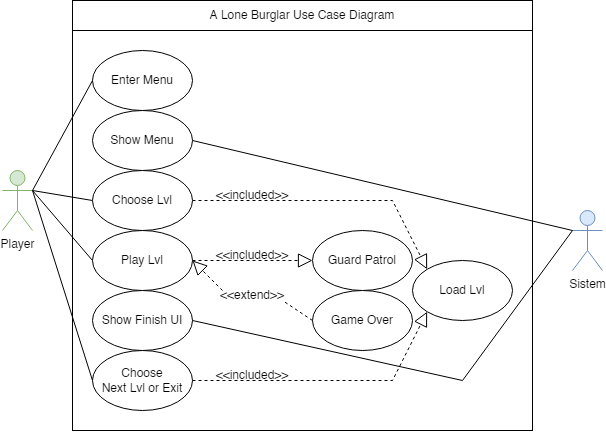

The diagram above was exported from draw.io. Its source (the exported page's mxGraphModel, read from the mxfile embedded in the PNG):
<mxGraphModel dx="785" dy="517" grid="1" gridSize="10" guides="1" tooltips="1" connect="1" arrows="1" fold="1" page="1" pageScale="1" pageWidth="850" pageHeight="1100" math="0" shadow="0">
  <root>
    <mxCell id="0" />
    <mxCell id="1" parent="0" />
    <mxCell id="k7vdrzVLtP2es0Na0mtj-22" value="" style="rounded=0;whiteSpace=wrap;html=1;" vertex="1" parent="1">
      <mxGeometry x="760" y="50" width="460" height="400" as="geometry" />
    </mxCell>
    <mxCell id="ONlyfkUpyb0TEycYsNqn-5" value="Player" style="shape=umlActor;verticalLabelPosition=bottom;verticalAlign=top;html=1;outlineConnect=0;fillColor=#d5e8d4;strokeColor=#82b366;" parent="1" vertex="1">
      <mxGeometry x="690" y="190" width="30" height="60" as="geometry" />
    </mxCell>
    <mxCell id="J0CToYVQvW-nAQMCEw8U-1" value="Sistem" style="shape=umlActor;verticalLabelPosition=bottom;verticalAlign=top;html=1;outlineConnect=0;fillColor=#dae8fc;strokeColor=#6c8ebf;" parent="1" vertex="1">
      <mxGeometry x="1260" y="230" width="30" height="60" as="geometry" />
    </mxCell>
    <mxCell id="J0CToYVQvW-nAQMCEw8U-12" value="Load Lvl" style="ellipse;whiteSpace=wrap;html=1;" parent="1" vertex="1">
      <mxGeometry x="1100" y="280" width="100" height="60" as="geometry" />
    </mxCell>
    <mxCell id="k7vdrzVLtP2es0Na0mtj-4" value="Enter Menu" style="ellipse;whiteSpace=wrap;html=1;" vertex="1" parent="1">
      <mxGeometry x="780" y="70" width="100" height="60" as="geometry" />
    </mxCell>
    <mxCell id="k7vdrzVLtP2es0Na0mtj-6" value="" style="endArrow=block;dashed=1;endFill=0;endSize=12;html=1;rounded=0;exitX=1;exitY=0.5;exitDx=0;exitDy=0;entryX=0;entryY=0;entryDx=0;entryDy=0;startArrow=none;" edge="1" parent="1" source="k7vdrzVLtP2es0Na0mtj-12" target="J0CToYVQvW-nAQMCEw8U-12">
      <mxGeometry width="160" relative="1" as="geometry">
        <mxPoint x="1245.85" y="230" as="sourcePoint" />
        <mxPoint x="1385.85" y="177.5" as="targetPoint" />
        <Array as="points">
          <mxPoint x="1080" y="220" />
        </Array>
      </mxGeometry>
    </mxCell>
    <mxCell id="k7vdrzVLtP2es0Na0mtj-9" value="&amp;lt;&amp;lt;included&amp;gt;&amp;gt;" style="text;html=1;strokeColor=none;fillColor=none;align=center;verticalAlign=middle;whiteSpace=wrap;rounded=0;" vertex="1" parent="1">
      <mxGeometry x="910" y="210" width="60" height="10" as="geometry" />
    </mxCell>
    <mxCell id="k7vdrzVLtP2es0Na0mtj-10" value="" style="endArrow=none;endFill=0;endSize=12;html=1;rounded=0;exitX=1;exitY=0.3333333333333333;exitDx=0;exitDy=0;entryX=0;entryY=0.5;entryDx=0;entryDy=0;startArrow=none;exitPerimeter=0;" edge="1" parent="1" source="ONlyfkUpyb0TEycYsNqn-5" target="k7vdrzVLtP2es0Na0mtj-4">
      <mxGeometry width="160" relative="1" as="geometry">
        <mxPoint x="1245.85" y="230" as="sourcePoint" />
        <mxPoint x="1385.85" y="87.5" as="targetPoint" />
      </mxGeometry>
    </mxCell>
    <mxCell id="k7vdrzVLtP2es0Na0mtj-11" value="Show Menu" style="ellipse;whiteSpace=wrap;html=1;" vertex="1" parent="1">
      <mxGeometry x="780" y="130" width="100" height="60" as="geometry" />
    </mxCell>
    <mxCell id="k7vdrzVLtP2es0Na0mtj-12" value="Choose Lvl" style="ellipse;whiteSpace=wrap;html=1;" vertex="1" parent="1">
      <mxGeometry x="780" y="190" width="100" height="60" as="geometry" />
    </mxCell>
    <mxCell id="k7vdrzVLtP2es0Na0mtj-13" value="Play Lvl" style="ellipse;whiteSpace=wrap;html=1;" vertex="1" parent="1">
      <mxGeometry x="780" y="250" width="100" height="60" as="geometry" />
    </mxCell>
    <mxCell id="k7vdrzVLtP2es0Na0mtj-14" value="Guard Patrol" style="ellipse;whiteSpace=wrap;html=1;" vertex="1" parent="1">
      <mxGeometry x="1000" y="250" width="100" height="60" as="geometry" />
    </mxCell>
    <mxCell id="k7vdrzVLtP2es0Na0mtj-15" value="" style="endArrow=block;dashed=1;endFill=0;endSize=12;html=1;rounded=0;exitX=1;exitY=0.5;exitDx=0;exitDy=0;entryX=0;entryY=0.5;entryDx=0;entryDy=0;startArrow=none;edgeStyle=orthogonalEdgeStyle;" edge="1" parent="1" source="k7vdrzVLtP2es0Na0mtj-13" target="k7vdrzVLtP2es0Na0mtj-14">
      <mxGeometry width="160" relative="1" as="geometry">
        <mxPoint x="890" y="259" as="sourcePoint" />
        <mxPoint x="1010" y="259" as="targetPoint" />
        <Array as="points">
          <mxPoint x="940" y="280" />
          <mxPoint x="940" y="280" />
        </Array>
      </mxGeometry>
    </mxCell>
    <mxCell id="k7vdrzVLtP2es0Na0mtj-16" value="&amp;lt;&amp;lt;included&amp;gt;&amp;gt;" style="text;html=1;strokeColor=none;fillColor=none;align=center;verticalAlign=middle;whiteSpace=wrap;rounded=0;" vertex="1" parent="1">
      <mxGeometry x="910" y="270" width="60" height="10" as="geometry" />
    </mxCell>
    <mxCell id="k7vdrzVLtP2es0Na0mtj-17" value="Game Over" style="ellipse;whiteSpace=wrap;html=1;" vertex="1" parent="1">
      <mxGeometry x="1000" y="310" width="100" height="60" as="geometry" />
    </mxCell>
    <mxCell id="k7vdrzVLtP2es0Na0mtj-19" value="" style="endArrow=block;dashed=1;endFill=0;endSize=12;html=1;rounded=0;exitX=0;exitY=0;exitDx=0;exitDy=0;startArrow=none;entryX=1;entryY=0.5;entryDx=0;entryDy=0;" edge="1" parent="1" source="k7vdrzVLtP2es0Na0mtj-20" target="k7vdrzVLtP2es0Na0mtj-13">
      <mxGeometry width="160" relative="1" as="geometry">
        <mxPoint x="890" y="290" as="sourcePoint" />
        <mxPoint x="820" y="360" as="targetPoint" />
      </mxGeometry>
    </mxCell>
    <mxCell id="k7vdrzVLtP2es0Na0mtj-21" value="" style="endArrow=none;endFill=0;endSize=12;html=1;rounded=0;exitX=0;exitY=0.3333333333333333;exitDx=0;exitDy=0;entryX=1;entryY=0.5;entryDx=0;entryDy=0;startArrow=none;exitPerimeter=0;" edge="1" parent="1" source="J0CToYVQvW-nAQMCEw8U-1" target="k7vdrzVLtP2es0Na0mtj-11">
      <mxGeometry width="160" relative="1" as="geometry">
        <mxPoint x="710" y="257.5" as="sourcePoint" />
        <mxPoint x="790" y="110" as="targetPoint" />
      </mxGeometry>
    </mxCell>
    <mxCell id="k7vdrzVLtP2es0Na0mtj-24" value="" style="endArrow=none;endFill=0;endSize=12;html=1;rounded=0;exitX=1;exitY=0.3333333333333333;exitDx=0;exitDy=0;entryX=0;entryY=0.5;entryDx=0;entryDy=0;startArrow=none;exitPerimeter=0;" edge="1" parent="1" source="ONlyfkUpyb0TEycYsNqn-5" target="k7vdrzVLtP2es0Na0mtj-12">
      <mxGeometry width="160" relative="1" as="geometry">
        <mxPoint x="730" y="220" as="sourcePoint" />
        <mxPoint x="790" y="110" as="targetPoint" />
      </mxGeometry>
    </mxCell>
    <mxCell id="k7vdrzVLtP2es0Na0mtj-25" value="" style="endArrow=none;endFill=0;endSize=12;html=1;rounded=0;exitX=1;exitY=0.3333333333333333;exitDx=0;exitDy=0;entryX=0;entryY=0.5;entryDx=0;entryDy=0;startArrow=none;exitPerimeter=0;" edge="1" parent="1" source="ONlyfkUpyb0TEycYsNqn-5" target="k7vdrzVLtP2es0Na0mtj-13">
      <mxGeometry width="160" relative="1" as="geometry">
        <mxPoint x="730" y="220" as="sourcePoint" />
        <mxPoint x="790" y="230" as="targetPoint" />
      </mxGeometry>
    </mxCell>
    <mxCell id="k7vdrzVLtP2es0Na0mtj-27" value="A Lone Burglar Use Case Diagram" style="rounded=0;whiteSpace=wrap;html=1;" vertex="1" parent="1">
      <mxGeometry x="760" y="20" width="460" height="30" as="geometry" />
    </mxCell>
    <mxCell id="k7vdrzVLtP2es0Na0mtj-20" value="&amp;lt;&amp;lt;extend&amp;gt;&amp;gt;" style="text;html=1;strokeColor=none;fillColor=none;align=center;verticalAlign=middle;whiteSpace=wrap;rounded=0;" vertex="1" parent="1">
      <mxGeometry x="910" y="310" width="60" height="10" as="geometry" />
    </mxCell>
    <mxCell id="k7vdrzVLtP2es0Na0mtj-29" value="" style="endArrow=none;dashed=1;endFill=0;endSize=12;html=1;rounded=0;exitX=0;exitY=0.5;exitDx=0;exitDy=0;startArrow=none;entryX=1;entryY=1;entryDx=0;entryDy=0;" edge="1" parent="1" source="k7vdrzVLtP2es0Na0mtj-17" target="k7vdrzVLtP2es0Na0mtj-20">
      <mxGeometry width="160" relative="1" as="geometry">
        <mxPoint x="1000" y="340" as="sourcePoint" />
        <mxPoint x="865.3553390593272" y="301.21320343559614" as="targetPoint" />
      </mxGeometry>
    </mxCell>
    <mxCell id="k7vdrzVLtP2es0Na0mtj-30" value="Show Finish&amp;nbsp;UI" style="ellipse;whiteSpace=wrap;html=1;" vertex="1" parent="1">
      <mxGeometry x="780" y="310" width="100" height="60" as="geometry" />
    </mxCell>
    <mxCell id="k7vdrzVLtP2es0Na0mtj-31" value="Choose&lt;br&gt;Next Lvl or Exit" style="ellipse;whiteSpace=wrap;html=1;" vertex="1" parent="1">
      <mxGeometry x="780" y="370" width="100" height="60" as="geometry" />
    </mxCell>
    <mxCell id="k7vdrzVLtP2es0Na0mtj-32" value="" style="endArrow=none;endFill=0;endSize=12;html=1;rounded=0;exitX=0;exitY=0.3333333333333333;exitDx=0;exitDy=0;entryX=1;entryY=0.5;entryDx=0;entryDy=0;startArrow=none;exitPerimeter=0;" edge="1" parent="1" source="J0CToYVQvW-nAQMCEw8U-1" target="k7vdrzVLtP2es0Na0mtj-30">
      <mxGeometry width="160" relative="1" as="geometry">
        <mxPoint x="1170" y="170" as="sourcePoint" />
        <mxPoint x="890" y="170" as="targetPoint" />
        <Array as="points">
          <mxPoint x="1150" y="400" />
        </Array>
      </mxGeometry>
    </mxCell>
    <mxCell id="k7vdrzVLtP2es0Na0mtj-34" value="" style="endArrow=none;endFill=0;endSize=12;html=1;rounded=0;exitX=0;exitY=0.5;exitDx=0;exitDy=0;entryX=1;entryY=0.3333333333333333;entryDx=0;entryDy=0;startArrow=none;entryPerimeter=0;" edge="1" parent="1" source="k7vdrzVLtP2es0Na0mtj-31" target="ONlyfkUpyb0TEycYsNqn-5">
      <mxGeometry width="160" relative="1" as="geometry">
        <mxPoint x="730" y="220" as="sourcePoint" />
        <mxPoint x="790" y="290" as="targetPoint" />
      </mxGeometry>
    </mxCell>
    <mxCell id="k7vdrzVLtP2es0Na0mtj-36" value="" style="endArrow=block;dashed=1;endFill=0;endSize=12;html=1;rounded=0;exitX=1;exitY=0.5;exitDx=0;exitDy=0;entryX=0;entryY=1;entryDx=0;entryDy=0;startArrow=none;" edge="1" parent="1" source="k7vdrzVLtP2es0Na0mtj-31" target="J0CToYVQvW-nAQMCEw8U-12">
      <mxGeometry width="160" relative="1" as="geometry">
        <mxPoint x="890" y="230" as="sourcePoint" />
        <mxPoint x="1010" y="230" as="targetPoint" />
        <Array as="points">
          <mxPoint x="1080" y="400" />
        </Array>
      </mxGeometry>
    </mxCell>
    <mxCell id="k7vdrzVLtP2es0Na0mtj-38" value="&amp;lt;&amp;lt;included&amp;gt;&amp;gt;" style="text;html=1;strokeColor=none;fillColor=none;align=center;verticalAlign=middle;whiteSpace=wrap;rounded=0;" vertex="1" parent="1">
      <mxGeometry x="910" y="390" width="60" height="10" as="geometry" />
    </mxCell>
  </root>
</mxGraphModel>